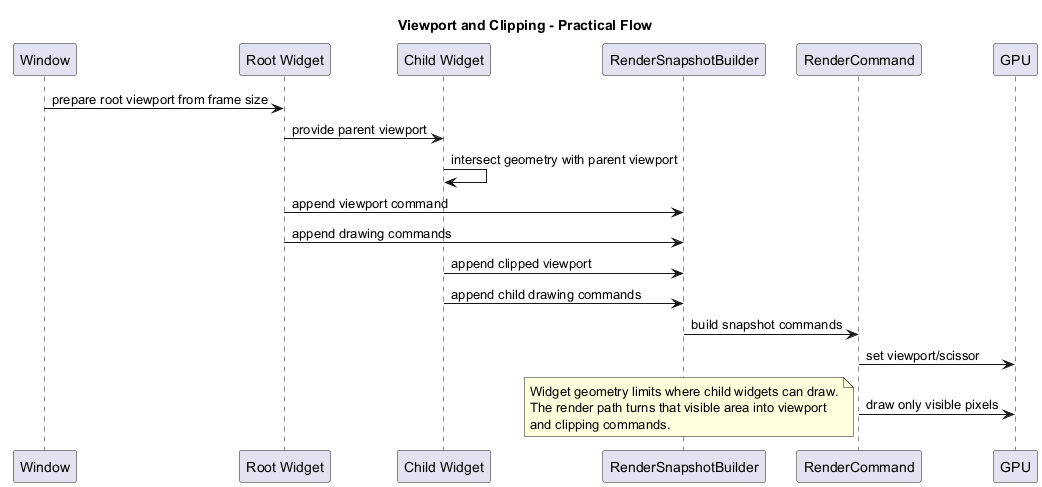

The diagram above was rendered by PlantUML. Its source (embedded in the PNG):
@startuml
title Viewport and Clipping - Practical Flow

skinparam ParticipantPadding 8

participant "Window" as Window
participant "Root Widget" as Root
participant "Child Widget" as Child
participant "RenderSnapshotBuilder" as SnapshotBuilder
participant "RenderCommand" as Command
participant "GPU" as GPU

Window -> Root : prepare root viewport from frame size
Root -> Child : provide parent viewport
Child -> Child : intersect geometry with parent viewport

Root -> SnapshotBuilder : append viewport command
Root -> SnapshotBuilder : append drawing commands
Child -> SnapshotBuilder : append clipped viewport
Child -> SnapshotBuilder : append child drawing commands

SnapshotBuilder -> Command : build snapshot commands
Command -> GPU : set viewport/scissor
Command -> GPU : draw only visible pixels

note bottom
Widget geometry limits where child widgets can draw.
The render path turns that visible area into viewport
and clipping commands.
end note

@enduml